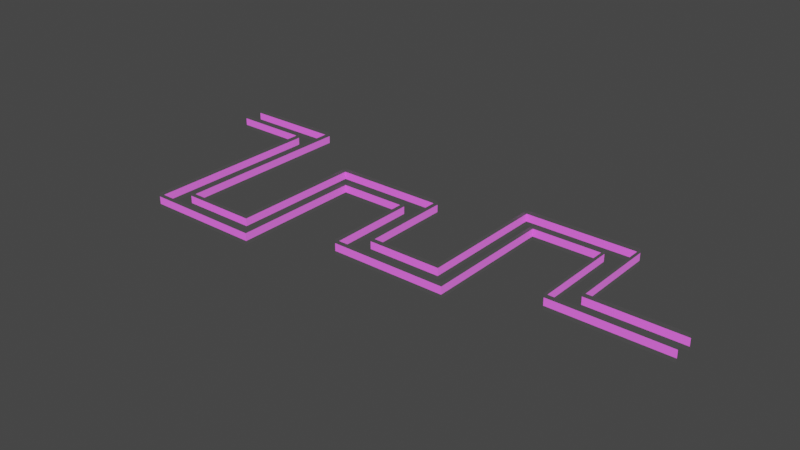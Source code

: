 # Source: midwall.blend  (saved by Blender 2.92.15; exported with 4.5.12 LTS)
import bpy
from mathutils import Matrix  # noqa: F401  (used for matrix-valued properties, if any)

bpy.ops.wm.read_factory_settings(use_empty=True)
scene = bpy.context.scene
scene.name = 'Scene'

# ---- images (referenced by path relative to the original .blend; pixels are not part of the script)
import os
ASSET_DIR = os.environ.get("B2B_ASSET_DIR", "")  # directory of the original .blend (textures are referenced by path, not embedded)
HERE = os.path.dirname(os.path.abspath(__file__))  # packed textures are extracted next to this script under _unpacked/

def load_image(name, relpath, width, height, colorspace="sRGB"):
    """Load a texture the original file referenced (path relative to the .blend, or extracted next to this script)."""
    p = next((c for c in (os.path.join(HERE, relpath), os.path.join(ASSET_DIR, relpath)) if relpath and os.path.exists(c)), "")
    if p:
        img = bpy.data.images.load(p, check_existing=True)
        img.name = name
    else:  # same state as the original file: an image datablock whose file is absent (Cycles renders it pink)
        img = bpy.data.images.new(name, width, height)
        img.source = "FILE"
        img.filepath = "//" + (relpath or name)
    img.colorspace_settings.name = colorspace
    return img
img_untitled = load_image('Untitled', '', 1024, 512, 'sRGB')

# ---- materials (node trees are filled in below, after node groups)
mat_black = bpy.data.materials.new('black')
mat_black.use_transparent_shadow = False
mat_yellow = bpy.data.materials.new('yellow')
mat_yellow.use_transparent_shadow = False

# ---- material node trees
mat_black.use_nodes = True; mat_black.node_tree.nodes.clear()
_N = mat_black.node_tree.nodes; _L = mat_black.node_tree.links
n0 = _N.new('ShaderNodeBsdfPrincipled'); n0.name = 'Principled BSDF'; n0.location = (10, 300)
n0.distribution = 'GGX'
n0.subsurface_method = 'BURLEY'
n0.inputs[0].default_value = (0.0, 0.0, 0.0, 1.0)
n0.inputs[3].default_value = 1.45
n0.inputs[27].default_value = (0.05, 0.05, 0.05, 1.0)
n0.inputs[28].default_value = 1.0
n1 = _N.new('ShaderNodeOutputMaterial'); n1.name = 'Material Output'; n1.location = (300, 300)
_L.new(n0.outputs[0], n1.inputs[0])
n1.is_active_output = True
mat_yellow.use_nodes = True; mat_yellow.node_tree.nodes.clear()
_N = mat_yellow.node_tree.nodes; _L = mat_yellow.node_tree.links
n0 = _N.new('ShaderNodeBsdfPrincipled'); n0.name = 'Principled BSDF'; n0.location = (10, 300)
n0.distribution = 'GGX'
n0.subsurface_method = 'BURLEY'
n0.inputs[3].default_value = 1.45
n0.inputs[27].default_value = (0.1, 0.1, 0.1, 1.0)
n0.inputs[28].default_value = 1.0
n1 = _N.new('ShaderNodeOutputMaterial'); n1.name = 'Material Output'; n1.location = (300, 300)
n2 = _N.new('ShaderNodeTexImage'); n2.name = 'Image Texture'; n2.location = (-280, 280)
n2.image = img_untitled
_L.new(n0.outputs[0], n1.inputs[0])
_L.new(n2.outputs[0], n0.inputs[0])
n1.is_active_output = True

# ---- world
world_world = bpy.data.worlds.new('World'); scene.world = world_world
world_world.use_nodes = True; world_world.node_tree.nodes.clear()
_N = world_world.node_tree.nodes; _L = world_world.node_tree.links
n0 = _N.new('ShaderNodeOutputWorld'); n0.name = 'World Output'; n0.location = (300, 300)
n1 = _N.new('ShaderNodeBackground'); n1.name = 'Background'; n1.location = (10, 300)
n1.inputs[0].default_value = (0.05088, 0.05088, 0.05088, 1.0)
_L.new(n1.outputs[0], n0.inputs[0])
n0.is_active_output = True
world_world.color = (0.05088, 0.05088, 0.05088)
world_world.use_sun_shadow = False
world_world.sun_shadow_jitter_overblur = 0.0

# ---- meshes
me_plane_002 = bpy.data.meshes.new('Plane.002')
me_plane_002.from_pydata([(4.406, -0.6901, 1.9), (0.01696, -0.5351, 1.9), (4.275, -0.5508, 1.9), (0.01696, -0.5351, 1.9), (4.42, -0.9959, 1.9), (4.42, -10.51, 1.9), (10.59, -10.51, 1.9), (10.59, -3.621, 1.9), (14.44, -3.621, 1.9), (14.44, -8.562, 1.9), (20.58, -8.562, 1.9), (20.58, -1.583, 1.9), (24.42, -1.583, 1.9), (24.42, -6.524, 1.9), (24.42, -6.524, 1.9), (30.59, -6.524, 1.9), (30.59, -6.524, 1.9), (30.59, -5.439, 1.9), (25.61, -5.439, 1.9), (25.61, -0.4657, 1.9), (19.48, -0.4657, 1.9), (19.48, -7.388, 1.9), (15.57, -7.388, 1.9), (15.57, -2.423, 1.9), (9.488, -2.423, 1.9), (9.488, -2.423, 1.9), (9.488, -9.451, 1.9), (5.55, -9.459, 1.9), (5.55, -9.451, 1.9), (5.559, -9.451, 1.9), (5.559, 0.5686, 1.9), (5.559, 0.5742, 1.9), (0.01878, 0.5742, 1.9), (30.59, -5.439, 1.1), (25.61, -5.439, 1.1), (25.61, -0.4657, 1.1), (19.48, -0.4657, 1.1), (19.48, -7.388, 1.1), (15.57, -7.388, 1.1), (15.57, -2.423, 1.1), (9.488, -2.423, 1.1), (9.488, -2.423, 1.1), (9.488, -9.451, 1.1), (5.55, -9.459, 1.1), (5.55, -9.451, 1.1), (5.559, -9.451, 1.1), (5.559, 0.5686, 1.1), (5.559, 0.5742, 1.1), (0.01878, 0.5742, 1.1), (0.01878, 0.5742, 1.7), (5.559, 0.5742, 1.7), (9.488, -2.423, 1.7), (9.488, -2.423, 1.7), (25.61, -0.4657, 1.7), (25.61, -5.439, 1.7), (9.488, -9.451, 1.7), (30.59, -5.439, 1.7), (5.55, -9.459, 1.7), (19.48, -0.4657, 1.7), (5.55, -9.451, 1.7), (19.48, -7.388, 1.7), (5.559, -9.451, 1.7), (15.57, -7.388, 1.7), (5.559, 0.5686, 1.7), (15.57, -2.423, 1.7), (0.01878, 0.5742, 1.3), (9.488, -2.423, 1.3), (25.61, -0.4657, 1.3), (9.488, -9.451, 1.3), (5.55, -9.459, 1.3), (19.48, -0.4657, 1.3), (5.55, -9.451, 1.3), (19.48, -7.388, 1.3), (5.559, -9.451, 1.3), (15.57, -7.388, 1.3), (5.559, 0.5686, 1.3), (15.57, -2.423, 1.3), (5.559, 0.5742, 1.3), (9.488, -2.423, 1.3), (25.61, -5.439, 1.3), (30.59, -5.439, 1.3), (4.406, -0.6901, 1.1), (0.01696, -0.5351, 1.1), (4.275, -0.5508, 1.1), (0.01696, -0.5351, 1.1), (4.42, -0.9959, 1.1), (4.42, -10.51, 1.1), (10.59, -10.51, 1.1), (10.59, -3.621, 1.1), (14.44, -3.621, 1.1), (14.44, -8.562, 1.1), (20.58, -8.562, 1.1), (20.58, -1.583, 1.1), (24.42, -1.583, 1.1), (24.42, -6.524, 1.1), (24.42, -6.524, 1.1), (30.59, -6.524, 1.1), (30.59, -6.524, 1.1), (4.42, -0.9959, 1.7), (4.406, -0.6901, 1.7), (30.59, -6.524, 1.7), (30.59, -6.524, 1.7), (14.44, -8.562, 1.7), (14.44, -3.621, 1.7), (4.275, -0.5508, 1.7), (20.58, -8.562, 1.7), (0.01696, -0.5351, 1.7), (0.01696, -0.5351, 1.7), (20.58, -1.583, 1.7), (24.42, -1.583, 1.7), (4.42, -10.51, 1.7), (24.42, -6.524, 1.7), (10.59, -10.51, 1.7), (24.42, -6.524, 1.7), (10.59, -3.621, 1.7), (4.42, -0.9959, 1.3), (30.59, -6.524, 1.3), (14.44, -8.562, 1.3), (20.58, -8.562, 1.3), (0.01696, -0.5351, 1.3), (20.58, -1.583, 1.3), (24.42, -1.583, 1.3), (4.42, -10.51, 1.3), (24.42, -6.524, 1.3), (10.59, -10.51, 1.3), (24.42, -6.524, 1.3), (10.59, -3.621, 1.3), (4.406, -0.6901, 1.3), (30.59, -6.524, 1.3), (14.44, -3.621, 1.3), (4.275, -0.5508, 1.3), (0.01696, -0.5351, 1.3)], [], [(77, 65, 48, 47), (78, 66, 41, 40), (79, 67, 35, 34), (66, 68, 42, 41), (80, 79, 34, 33), (68, 69, 43, 42), (67, 70, 36, 35), (69, 71, 44, 43), (70, 72, 37, 36), (71, 73, 45, 44), (72, 74, 38, 37), (73, 75, 46, 45), (74, 76, 39, 38), (75, 77, 47, 46), (76, 78, 40, 39), (23, 24, 52, 64), (30, 31, 50, 63), (22, 23, 64, 62), (29, 30, 63, 61), (21, 22, 62, 60), (28, 29, 61, 59), (20, 21, 60, 58), (27, 28, 59, 57), (19, 20, 58, 53), (26, 27, 57, 55), (17, 18, 54, 56), (25, 26, 55, 51), (18, 19, 53, 54), (24, 25, 51, 52), (31, 32, 49, 50), (59, 61, 73, 71), (57, 59, 71, 69), (127, 115, 85, 81), (128, 116, 97, 96), (129, 117, 90, 89), (130, 127, 81, 83), (117, 118, 91, 90), (131, 119, 84, 82), (118, 120, 92, 91), (119, 130, 83, 84), (120, 121, 93, 92), (115, 122, 86, 85), (121, 123, 94, 93), (122, 124, 87, 86), (123, 125, 95, 94), (124, 126, 88, 87), (125, 128, 96, 95), (126, 129, 89, 88), (7, 8, 103, 114), (14, 15, 101, 113), (6, 7, 114, 112), (13, 14, 113, 111), (5, 6, 112, 110), (12, 13, 111, 109), (4, 5, 110, 98), (11, 12, 109, 108), (3, 2, 104, 106), (10, 11, 108, 105), (1, 3, 106, 107), (9, 10, 105, 102), (2, 0, 99, 104), (8, 9, 102, 103), (15, 16, 100, 101), (0, 4, 98, 99), (101, 100, 116, 128)])
_uv = me_plane_002.uv_layers.new(name='UVMap')
_uv.uv.foreach_set('vector', [0.0, 0.0, 0.0, 0.0, 0.0, 0.0, 0.0, 0.0, 0.0, 0.0, 0.0, 0.0, 0.0, 0.0, 0.0, 0.0, 0.0, 0.0, 0.0, 0.0, 0.0, 0.0, 0.0, 0.0, 0.0, 0.0, 0.0, 0.0, 0.0, 0.0, 0.0, 0.0, 0.0, 0.0, 0.0, 0.0, 0.0, 0.0, 0.0, 0.0, 0.0, 0.0, 0.0, 0.0, 0.0, 0.0, 0.0, 0.0, 0.0, 0.0, 0.0, 0.0, 0.0, 0.0, 0.0, 0.0, 0.0, 0.0, 0.0, 0.0, 0.0, 0.0, 0.0, 0.0, 0.0, 0.0, 0.0, 0.0, 0.0, 0.0, 0.0, 0.0, 0.0, 0.0, 0.0, 0.0, 0.0, 0.0, 0.0, 0.0, 0.0, 0.0, 0.0, 0.0, 0.0, 0.0, 0.0, 0.0, 0.0, 0.0, 0.0, 0.0, 0.0, 0.0, 0.0, 0.0, 0.0, 0.0, 0.0, 0.0, 0.0, 0.0, 0.0, 0.0, 0.0, 0.0, 0.0, 0.0, 0.0, 0.0, 0.0, 0.0, 0.0, 0.0, 0.0, 0.0, 0.0, 0.0, 0.0, 0.0, 0.0, 0.0, 0.0, 0.0, 0.0, 0.0, 0.0, 0.0, 0.0, 0.0, 0.0, 0.0, 0.0, 0.0, 0.0, 0.0, 0.0, 0.0, 0.0, 0.0, 0.0, 0.0, 0.0, 0.0, 0.0, 0.0, 0.0, 0.0, 0.0, 0.0, 0.0, 0.0, 0.0, 0.0, 0.0, 0.0, 0.0, 0.0, 0.0, 0.0, 0.0, 0.0, 0.0, 0.0, 0.0, 0.0, 0.0, 0.0, 0.0, 0.0, 0.0, 0.0, 0.0, 0.0, 0.0, 0.0, 0.0, 0.0, 0.0, 0.0, 0.0, 0.0, 0.0, 0.0, 0.0, 0.0, 0.0, 0.0, 0.0, 0.0, 0.0, 0.0, 0.0, 0.0, 0.0, 0.0, 0.0, 0.0, 0.0, 0.0, 0.0, 0.0, 0.0, 0.0, 0.0, 0.0, 0.0, 0.0, 0.0, 0.0, 0.0, 0.0, 0.0, 0.0, 0.0, 0.0, 0.0, 0.0, 0.0, 0.0, 0.0, 0.0, 0.0, 0.0, 0.0, 0.0, 0.0, 0.0, 0.0, 0.0, 0.0, 0.0, 0.0, 0.0, 0.0, 0.0, 0.0, 0.0, 0.0, 0.0, 0.0, 0.0, 0.0, 0.0, 0.0, 0.0, 0.0, 0.0, 0.0, 0.0, 0.0, 0.0, 0.0, 0.0, 0.0, 0.0, 0.0, 0.0, 0.0, 0.0, 0.0, 0.0, 0.0, 0.0, 0.0, 0.0, 0.0, 0.0, 0.0, 0.0, 0.0, 0.0, 0.0, 0.0, 0.0, 0.0, 0.0, 0.0, 0.0, 0.0, 0.0, 0.0, 0.0, 0.0, 0.0, 0.0, 0.0, 0.0, 0.0, 0.0, 0.0, 0.0, 0.0, 0.0, 0.0, 0.0, 0.0, 0.0, 0.0, 0.0, 0.0, 0.0, 0.0, 0.0, 0.0, 0.0, 0.0, 0.0, 0.0, 0.0, 0.0, 0.0, 0.0, 0.0, 0.0, 0.0, 0.0, 0.0, 0.0, 0.0, 0.0, 0.0, 0.0, 0.0, 0.0, 0.0, 0.0, 0.0, 0.0, 0.0, 0.0, 0.0, 0.0, 0.0, 0.0, 0.0, 0.0, 0.0, 0.0, 0.0, 0.0, 0.0, 0.0, 0.0, 0.0, 0.0, 0.0, 0.0, 0.0, 0.0, 0.0, 0.0, 0.0, 0.0, 0.0, 0.0, 0.0, 0.0, 0.0, 0.0, 0.0, 0.0, 0.0, 0.0, 0.0, 0.0, 0.0, 0.0, 0.0, 0.0, 0.0, 0.0, 0.0, 0.0, 0.0, 0.0, 0.0, 0.0, 0.0, 0.0, 0.0, 0.0, 0.0, 0.0, 0.0, 0.0, 0.0, 0.0, 0.0, 0.0, 0.0, 0.0, 0.0, 0.0, 0.0, 0.0, 0.0, 0.0, 0.0, 0.0, 0.0, 0.0, 0.0, 0.0, 0.0, 0.0, 0.0, 0.0, 0.0, 0.0, 0.0, 0.0, 0.0, 0.0, 0.0, 0.0, 0.0, 0.0, 0.0, 0.0, 0.0, 0.0, 0.0, 0.0, 0.0, 0.0, 0.0, 0.0, 0.0, 0.0, 0.0, 0.0, 0.0, 0.0, 0.0, 0.0, 0.0, 0.0, 0.0, 0.0, 0.0, 0.0, 0.0, 0.0, 0.0, 0.0, 0.0, 0.0, 0.0, 0.0, 0.0, 0.0, 0.0, 0.0, 0.0, 0.0, 0.0, 0.0, 0.0, 0.0, 0.0, 0.0, 0.0, 0.0, 0.0, 0.0, 0.0, 0.0, 0.0, 0.0, 0.0, 0.0, 0.0, 0.0, 0.0, 0.0, 0.0, 0.0, 0.0, 0.0, 0.0, 0.0, 0.0, 0.0, 0.0, 0.0, 0.0, 0.0, 0.0, 0.0, 0.0, 0.0, 0.0, 0.0, 0.0, 0.0, 0.0, 0.0, 0.0, 0.0, 0.0, 0.0, 0.0, 0.0, 0.0, 0.0, 0.0, 0.0, 0.0, 0.0, 0.0, 0.0, 0.0, 0.0, 0.0, 0.0, 0.0, 0.0, 0.0, 0.0])
me_plane_002.materials.append(mat_black)
me_plane_002.use_remesh_fix_poles = True
me_plane_002.use_remesh_preserve_attributes = False
me_plane_002.use_mirror_vertex_groups = False
me_plane_002.update()
me_plane_003 = bpy.data.meshes.new('Plane.003')
me_plane_003.from_pydata([(0.01878, 0.5742, 1.7), (5.559, 0.5742, 1.7), (9.488, -2.423, 1.7), (9.488, -2.423, 1.7), (25.61, -0.4657, 1.7), (25.61, -5.439, 1.7), (9.488, -9.451, 1.7), (30.59, -5.439, 1.7), (5.55, -9.459, 1.7), (19.48, -0.4657, 1.7), (19.48, -7.388, 1.7), (5.559, -9.451, 1.7), (15.57, -7.388, 1.7), (5.559, 0.5686, 1.7), (15.57, -2.423, 1.7), (0.01878, 0.5742, 1.3), (9.488, -2.423, 1.3), (25.61, -0.4657, 1.3), (9.488, -9.451, 1.3), (5.55, -9.459, 1.3), (19.48, -0.4657, 1.3), (5.55, -9.451, 1.3), (19.48, -7.388, 1.3), (5.559, -9.451, 1.3), (15.57, -7.388, 1.3), (5.559, 0.5686, 1.3), (15.57, -2.423, 1.3), (5.559, 0.5742, 1.3), (9.488, -2.423, 1.3), (25.61, -5.439, 1.3), (30.59, -5.439, 1.3), (4.42, -0.9959, 1.7), (4.406, -0.6901, 1.7), (30.59, -6.524, 1.7), (14.44, -8.562, 1.7), (14.44, -3.621, 1.7), (4.275, -0.5508, 1.7), (20.58, -8.562, 1.7), (0.01696, -0.5351, 1.7), (0.01696, -0.5351, 1.7), (20.58, -1.583, 1.7), (24.42, -1.583, 1.7), (4.42, -10.51, 1.7), (24.42, -6.524, 1.7), (10.59, -10.51, 1.7), (24.42, -6.524, 1.7), (10.59, -3.621, 1.7), (4.42, -0.9959, 1.3), (14.44, -8.562, 1.3), (20.58, -8.562, 1.3), (0.01696, -0.5351, 1.3), (20.58, -1.583, 1.3), (24.42, -1.583, 1.3), (4.42, -10.51, 1.3), (24.42, -6.524, 1.3), (10.59, -10.51, 1.3), (24.42, -6.524, 1.3), (10.59, -3.621, 1.3), (4.406, -0.6901, 1.3), (30.59, -6.524, 1.3), (14.44, -3.621, 1.3), (4.275, -0.5508, 1.3), (0.01696, -0.5351, 1.3)], [(23, 21), (21, 19)], [(14, 3, 28, 26), (13, 1, 27, 25), (12, 14, 26, 24), (11, 13, 25, 23), (10, 12, 24, 22), (9, 10, 22, 20), (4, 9, 20, 17), (6, 8, 19, 18), (7, 5, 29, 30), (2, 6, 18, 16), (5, 4, 17, 29), (3, 2, 16, 28), (1, 0, 15, 27), (46, 35, 60, 57), (45, 33, 59, 56), (44, 46, 57, 55), (43, 45, 56, 54), (42, 44, 55, 53), (41, 43, 54, 52), (31, 42, 53, 47), (40, 41, 52, 51), (38, 36, 61, 50), (37, 40, 51, 49), (39, 38, 50, 62), (34, 37, 49, 48), (36, 32, 58, 61), (35, 34, 48, 60), (32, 31, 47, 58)])
_uv = me_plane_003.uv_layers.new(name='UVMap')
_uv.uv.foreach_set('vector', [0.2817, 0.5501, 0.2817, 0.0, 0.2862, 0.0, 0.2862, 0.5501, 0.2545, 0.000512, 0.2545, 0.0, 0.259, 0.0, 0.259, 0.000512, 0.3088, 0.449, 0.3088, 0.0, 0.3133, 0.0, 0.3133, 0.449, 0.2545, 0.9066, 0.2545, 0.000512, 0.259, 0.000512, 0.259, 0.9066, 0.3178, 0.3539, 0.3178, 0.0, 0.3223, 0.0, 0.3223, 0.3539, 0.2771, 0.0, 0.2771, 0.6223, 0.2726, 0.6223, 0.2726, 0.0, 0.2771, 0.5537, 0.2771, 0.0, 0.2817, 0.0, 0.2817, 0.5537, 0.3133, 0.3561, 0.3133, 0.0, 0.3178, 0.0, 0.3178, 0.3561, 0.2997, 0.4505, 0.2997, 0.0, 0.3043, 0.0, 0.3043, 0.4505, 0.259, 0.6319, 0.259, 0.0, 0.2636, 0.0, 0.2636, 0.6319, 0.3043, 0.4498, 0.3043, 0.0, 0.3088, 0.0, 0.3088, 0.4498, 0.3223, 0.06021, 0.3223, 0.06021, 0.3223, 0.06021, 0.3223, 0.06021, 0.2907, 0.501, 0.2907, 0.0, 0.2952, 0.0, 0.2952, 0.501, 0.2862, 0.5417, 0.2862, 0.5042, 0.2907, 0.5042, 0.2907, 0.5417, 0.3223, 0.06021, 0.3223, 0.0, 0.3269, 0.0, 0.3269, 0.06021, 0.2681, 0.623, 0.2681, 0.0, 0.2726, 0.0, 0.2726, 0.623, 0.3223, 0.06021, 0.3223, 0.06021, 0.3223, 0.06021, 0.3223, 0.06021, 0.25, 0.06019, 0.25, 0.0, 0.2545, 0.0, 0.2545, 0.06019, 0.2952, 0.4442, 0.2952, 0.0, 0.2997, 0.0, 0.2997, 0.4442, 0.25, 0.9156, 0.25, 0.06019, 0.2545, 0.06019, 0.2545, 0.9156, 0.2952, 0.4816, 0.2952, 0.4442, 0.2997, 0.4442, 0.2997, 0.4816, 0.25, 1.0, 0.25, 0.957, 0.2545, 0.957, 0.2545, 1.0, 0.2681, 0.0, 0.2681, 0.6312, 0.2636, 0.6312, 0.2636, 0.0, 0.3223, 0.06021, 0.3223, 0.06021, 0.3223, 0.06021, 0.3223, 0.06021, 0.2862, 0.05997, 0.2862, 0.0, 0.2907, 0.0, 0.2907, 0.05997, 0.25, 0.957, 0.25, 0.9432, 0.2545, 0.9432, 0.2545, 0.957, 0.2862, 0.5042, 0.2862, 0.05997, 0.2907, 0.05997, 0.2907, 0.5042, 0.25, 0.9432, 0.25, 0.9156, 0.2545, 0.9156, 0.2545, 0.9432])
me_plane_003.materials.append(mat_yellow)
me_plane_003.use_remesh_fix_poles = True
me_plane_003.use_remesh_preserve_attributes = False
me_plane_003.use_mirror_vertex_groups = False
me_plane_003.update()

# ---- objects
ob_plane_001 = bpy.data.objects.new('Plane.001', me_plane_002)
ob_plane_002 = bpy.data.objects.new('Plane.002', me_plane_003)

# ---- transforms, parenting, visibility, modifiers, constraints
ob_plane_001.location = (0.0, 0.0, 0.0)
ob_plane_001.lineart.crease_threshold = 0.0
ob_plane_002.location = (0.0, 0.0, 0.0)
ob_plane_002.lineart.crease_threshold = 0.0

# ---- collection membership
scene.collection.objects.link(ob_plane_001)
scene.collection.objects.link(ob_plane_002)

# ---- scene / render settings (as saved in the file)
scene.frame_start = 1; scene.frame_end = 250; scene.frame_set(18)
scene.render.engine = 'BLENDER_EEVEE_NEXT'
scene.cycles.use_denoising = False
scene.cycles.samples = 128
scene.cycles.sampling_pattern = 'TABULATED_SOBOL'
scene.cycles.use_adaptive_sampling = False
scene.cycles.use_light_tree = False
scene.view_settings.view_transform = 'Filmic'
bpy.context.view_layer.update()

# ---- added for rendering (the .blend has no active camera and no usable light): camera, sun
cam_auto = bpy.data.cameras.new('AutoCamera')
cam_auto.lens = 50.0
cam_auto.sensor_width = 36.0
cam_auto.clip_end = 1000.0
ob_auto_camera = bpy.data.objects.new('AutoCamera', cam_auto)
scene.collection.objects.link(ob_auto_camera)
ob_auto_camera.location = (45.3999, -41.0844, 25.5775)
ob_auto_camera.rotation_euler = (1.09748, -7.21219e-08, 0.694738)
scene.camera = ob_auto_camera
light_auto_sun = bpy.data.lights.new('AutoSun', 'SUN')
light_auto_sun.energy = 3.0
light_auto_sun.angle = 0.0523599
ob_auto_sun = bpy.data.objects.new('AutoSun', light_auto_sun)
scene.collection.objects.link(ob_auto_sun)
ob_auto_sun.rotation_euler = (0.872665, 0.174533, 0.523599)
bpy.context.view_layer.update()
